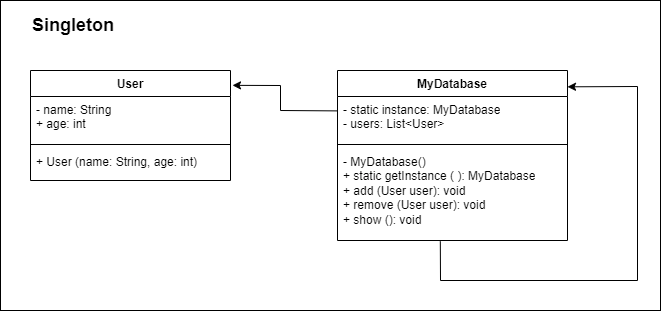

The diagram above was exported from draw.io. Its source (the exported page's mxGraphModel, read from the mxfile embedded in the PNG):
<mxGraphModel dx="1450" dy="980" grid="0" gridSize="10" guides="1" tooltips="1" connect="1" arrows="1" fold="1" page="0" pageScale="1" pageWidth="827" pageHeight="1169" math="0" shadow="0">
  <root>
    <mxCell id="0" />
    <mxCell id="1" parent="0" />
    <mxCell id="R0xbtRHCweTkEQRRNnRr-1" value="" style="rounded=0;whiteSpace=wrap;html=1;" vertex="1" parent="1">
      <mxGeometry x="-198" y="-33" width="660" height="310" as="geometry" />
    </mxCell>
    <mxCell id="R0xbtRHCweTkEQRRNnRr-2" value="User" style="swimlane;fontStyle=1;align=center;verticalAlign=top;childLayout=stackLayout;horizontal=1;startSize=26;horizontalStack=0;resizeParent=1;resizeParentMax=0;resizeLast=0;collapsible=1;marginBottom=0;whiteSpace=wrap;html=1;" vertex="1" parent="1">
      <mxGeometry x="-168" y="37" width="200" height="110" as="geometry" />
    </mxCell>
    <mxCell id="R0xbtRHCweTkEQRRNnRr-3" value="- name: String&lt;div&gt;+ age: int&lt;/div&gt;" style="text;strokeColor=none;fillColor=none;align=left;verticalAlign=top;spacingLeft=4;spacingRight=4;overflow=hidden;rotatable=0;points=[[0,0.5],[1,0.5]];portConstraint=eastwest;whiteSpace=wrap;html=1;" vertex="1" parent="R0xbtRHCweTkEQRRNnRr-2">
      <mxGeometry y="26" width="200" height="44" as="geometry" />
    </mxCell>
    <mxCell id="R0xbtRHCweTkEQRRNnRr-4" value="" style="line;strokeWidth=1;fillColor=none;align=left;verticalAlign=middle;spacingTop=-1;spacingLeft=3;spacingRight=3;rotatable=0;labelPosition=right;points=[];portConstraint=eastwest;strokeColor=inherit;" vertex="1" parent="R0xbtRHCweTkEQRRNnRr-2">
      <mxGeometry y="70" width="200" height="8" as="geometry" />
    </mxCell>
    <mxCell id="R0xbtRHCweTkEQRRNnRr-5" value="+ User (name: String, age: int)" style="text;strokeColor=none;fillColor=none;align=left;verticalAlign=top;spacingLeft=4;spacingRight=4;overflow=hidden;rotatable=0;points=[[0,0.5],[1,0.5]];portConstraint=eastwest;whiteSpace=wrap;html=1;" vertex="1" parent="R0xbtRHCweTkEQRRNnRr-2">
      <mxGeometry y="78" width="200" height="32" as="geometry" />
    </mxCell>
    <mxCell id="R0xbtRHCweTkEQRRNnRr-6" value="MyDatabase" style="swimlane;fontStyle=1;align=center;verticalAlign=top;childLayout=stackLayout;horizontal=1;startSize=26;horizontalStack=0;resizeParent=1;resizeParentMax=0;resizeLast=0;collapsible=1;marginBottom=0;whiteSpace=wrap;html=1;" vertex="1" parent="1">
      <mxGeometry x="139" y="37" width="230" height="170" as="geometry" />
    </mxCell>
    <mxCell id="R0xbtRHCweTkEQRRNnRr-7" value="- static instance: MyDatabase&lt;div&gt;- users: List&amp;lt;User&amp;gt;&lt;/div&gt;" style="text;strokeColor=none;fillColor=none;align=left;verticalAlign=top;spacingLeft=4;spacingRight=4;overflow=hidden;rotatable=0;points=[[0,0.5],[1,0.5]];portConstraint=eastwest;whiteSpace=wrap;html=1;" vertex="1" parent="R0xbtRHCweTkEQRRNnRr-6">
      <mxGeometry y="26" width="230" height="44" as="geometry" />
    </mxCell>
    <mxCell id="R0xbtRHCweTkEQRRNnRr-8" value="" style="line;strokeWidth=1;fillColor=none;align=left;verticalAlign=middle;spacingTop=-1;spacingLeft=3;spacingRight=3;rotatable=0;labelPosition=right;points=[];portConstraint=eastwest;strokeColor=inherit;" vertex="1" parent="R0xbtRHCweTkEQRRNnRr-6">
      <mxGeometry y="70" width="230" height="8" as="geometry" />
    </mxCell>
    <mxCell id="R0xbtRHCweTkEQRRNnRr-9" value="&lt;div&gt;- MyDatabase()&lt;/div&gt;+ static getInstance ( ): MyDatabase&lt;div&gt;+ add (User user): void&lt;/div&gt;&lt;div&gt;+ remove (User user): void&lt;br&gt;&lt;/div&gt;&lt;div&gt;+ show (): void&lt;br&gt;&lt;/div&gt;" style="text;strokeColor=none;fillColor=none;align=left;verticalAlign=top;spacingLeft=4;spacingRight=4;overflow=hidden;rotatable=0;points=[[0,0.5],[1,0.5]];portConstraint=eastwest;whiteSpace=wrap;html=1;" vertex="1" parent="R0xbtRHCweTkEQRRNnRr-6">
      <mxGeometry y="78" width="230" height="92" as="geometry" />
    </mxCell>
    <mxCell id="R0xbtRHCweTkEQRRNnRr-10" value="" style="endArrow=none;html=1;rounded=0;entryX=0.447;entryY=1.009;entryDx=0;entryDy=0;entryPerimeter=0;exitX=1;exitY=0.096;exitDx=0;exitDy=0;exitPerimeter=0;endFill=0;startArrow=classic;startFill=1;" edge="1" parent="R0xbtRHCweTkEQRRNnRr-6" source="R0xbtRHCweTkEQRRNnRr-6" target="R0xbtRHCweTkEQRRNnRr-9">
      <mxGeometry width="50" height="50" relative="1" as="geometry">
        <mxPoint x="103" y="230" as="sourcePoint" />
        <mxPoint x="90" y="190" as="targetPoint" />
        <Array as="points">
          <mxPoint x="300" y="16" />
          <mxPoint x="300" y="210" />
          <mxPoint x="103" y="210" />
        </Array>
      </mxGeometry>
    </mxCell>
    <mxCell id="R0xbtRHCweTkEQRRNnRr-11" value="" style="endArrow=none;html=1;rounded=0;entryX=-0.002;entryY=0.327;entryDx=0;entryDy=0;entryPerimeter=0;exitX=1.01;exitY=0.135;exitDx=0;exitDy=0;exitPerimeter=0;startArrow=classic;startFill=1;" edge="1" parent="1" source="R0xbtRHCweTkEQRRNnRr-2" target="R0xbtRHCweTkEQRRNnRr-7">
      <mxGeometry width="50" height="50" relative="1" as="geometry">
        <mxPoint x="152" y="277" as="sourcePoint" />
        <mxPoint x="202" y="227" as="targetPoint" />
        <Array as="points">
          <mxPoint x="82" y="52" />
          <mxPoint x="82" y="77" />
        </Array>
      </mxGeometry>
    </mxCell>
    <mxCell id="R0xbtRHCweTkEQRRNnRr-12" value="Singleton" style="text;html=1;align=left;verticalAlign=middle;whiteSpace=wrap;rounded=0;fontStyle=1;fontSize=18;" vertex="1" parent="1">
      <mxGeometry x="-168" y="-33" width="160" height="50" as="geometry" />
    </mxCell>
  </root>
</mxGraphModel>